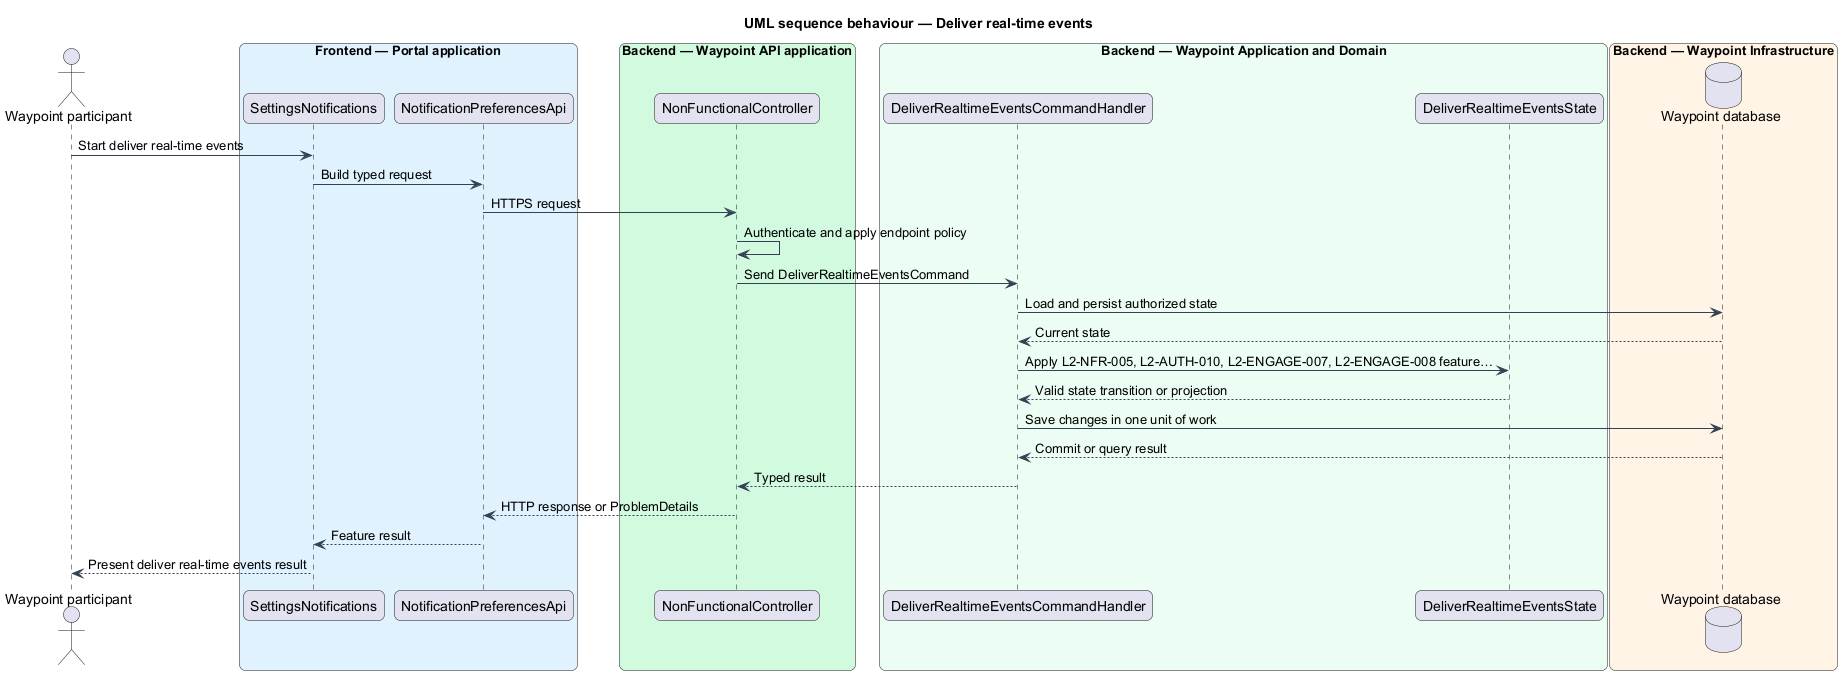

The diagram above was rendered by PlantUML. Its source (embedded in the PNG):
@startuml

title UML sequence behaviour — Deliver real-time events
skinparam backgroundColor #FFFFFF
skinparam shadowing false
skinparam roundcorner 12
skinparam defaultFontName Arial
skinparam ArrowColor #344054
skinparam rectangle {
  BorderColor #344054
  FontColor #101828
}
skinparam package {
  BorderColor #667085
  FontColor #101828
  BackgroundColor #F9FAFB
}
actor "Waypoint participant" as actor
box "Frontend — Portal application" #E0F2FE
  participant "SettingsNotifications" as page
  participant "NotificationPreferencesApi" as client
end box
box "Backend — Waypoint API application" #D1FADF
  participant "NonFunctionalController" as controller
end box
box "Backend — Waypoint Application and Domain" #ECFDF3
  participant "DeliverRealtimeEventsCommandHandler" as handler
  participant "DeliverRealtimeEventsState" as entity
end box
box "Backend — Waypoint Infrastructure" #FFF4E5
  database "Waypoint database" as db
end box
actor -> page : Start deliver real-time events
page -> client : Build typed request
client -> controller : HTTPS request
controller -> controller : Authenticate and apply endpoint policy
controller -> handler : Send DeliverRealtimeEventsCommand
handler -> db : Load and persist authorized state
db --> handler : Current state
handler -> entity : Apply L2-NFR-005, L2-AUTH-010, L2-ENGAGE-007, L2-ENGAGE-008 feature…
entity --> handler : Valid state transition or projection
handler -> db : Save changes in one unit of work
db --> handler : Commit or query result
handler --> controller : Typed result
controller --> client : HTTP response or ProblemDetails
client --> page : Feature result
page --> actor : Present deliver real-time events result
@enduml